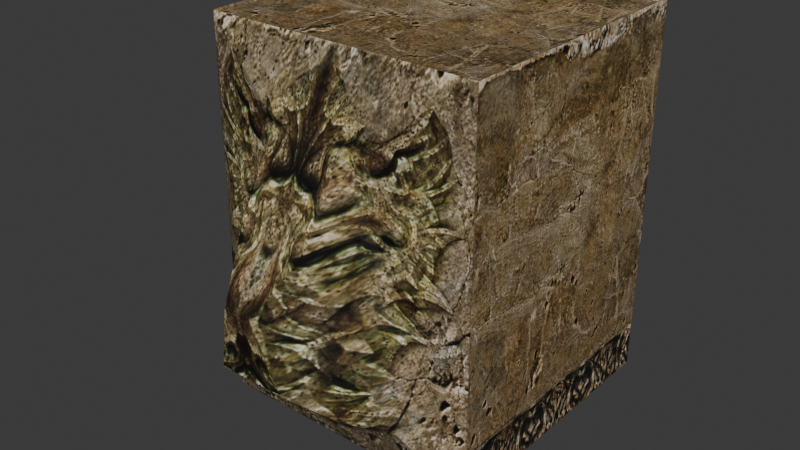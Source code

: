 # Source: source.blend  (saved by Blender 5.2.45; exported with 4.5.12 LTS)
import bpy
from mathutils import Matrix  # noqa: F401  (used for matrix-valued properties, if any)

bpy.ops.wm.read_factory_settings(use_empty=True)
scene = bpy.context.scene
scene.name = 'HouseEtc01'

# ---- collections
col_collection = bpy.data.collections.new('Collection'); scene.collection.children.link(col_collection)

# ---- images (referenced by path relative to the original .blend; pixels are not part of the script)
import os
ASSET_DIR = os.environ.get("B2B_ASSET_DIR", "")  # directory of the original .blend (textures are referenced by path, not embedded)
HERE = os.path.dirname(os.path.abspath(__file__))  # packed textures are extracted next to this script under _unpacked/

def load_image(name, relpath, width, height, colorspace="sRGB"):
    """Load a texture the original file referenced (path relative to the .blend, or extracted next to this script)."""
    p = next((c for c in (os.path.join(HERE, relpath), os.path.join(ASSET_DIR, relpath)) if relpath and os.path.exists(c)), "")
    if p:
        img = bpy.data.images.load(p, check_existing=True)
        img.name = name
    else:  # same state as the original file: an image datablock whose file is absent (Cycles renders it pink)
        img = bpy.data.images.new(name, width, height)
        img.source = "FILE"
        img.filepath = "//" + (relpath or name)
    img.colorspace_settings.name = colorspace
    return img
img_c_wall04_jpg = load_image('c_wall04.jpg', '_unpacked/c_wall04.f6a29add.jpg', 512, 512, 'sRGB')
img_c_wall06_jpg = load_image('c_wall06.jpg', '_unpacked/c_wall06.1817c3eb.jpg', 512, 512, 'sRGB')

# ---- materials (node trees are filled in below, after node groups)
mat_c_wall04_jpg = bpy.data.materials.new('c_wall04.jpg')
mat_c_wall04_jpg.diffuse_color = (0.6802, 0.8794, 0.5315, 1.0)
mat_c_wall06_jpg = bpy.data.materials.new('c_wall06.jpg')
mat_c_wall06_jpg.diffuse_color = (0.5582, 0.4026, 0.8372, 1.0)

# ---- material node trees
mat_c_wall04_jpg.use_nodes = True; mat_c_wall04_jpg.node_tree.nodes.clear()
_N = mat_c_wall04_jpg.node_tree.nodes; _L = mat_c_wall04_jpg.node_tree.links
n0 = _N.new('ShaderNodeBsdfPrincipled'); n0.name = 'Principled BSDF'; n0.location = (-200, 100)
n0.inputs[10].default_value = 0.005
n1 = _N.new('ShaderNodeOutputMaterial'); n1.name = 'Material Output'; n1.location = (200, 100)
n2 = _N.new('ShaderNodeTexImage'); n2.name = 'Image Texture'; n2.location = (-600, 100)
n2.image = img_c_wall04_jpg
_L.new(n0.outputs[0], n1.inputs[0])
_L.new(n2.outputs[0], n0.inputs[0])
n1.is_active_output = True
mat_c_wall06_jpg.use_nodes = True; mat_c_wall06_jpg.node_tree.nodes.clear()
_N = mat_c_wall06_jpg.node_tree.nodes; _L = mat_c_wall06_jpg.node_tree.links
n0 = _N.new('ShaderNodeBsdfPrincipled'); n0.name = 'Principled BSDF'; n0.location = (-200, 100)
n0.inputs[10].default_value = 0.005
n1 = _N.new('ShaderNodeOutputMaterial'); n1.name = 'Material Output'; n1.location = (200, 100)
n2 = _N.new('ShaderNodeTexImage'); n2.name = 'Image Texture'; n2.location = (-600, 100)
n2.image = img_c_wall06_jpg
_L.new(n0.outputs[0], n1.inputs[0])
_L.new(n2.outputs[0], n0.inputs[0])
n1.is_active_output = True

# ---- world
world_world = bpy.data.worlds.new('World'); scene.world = world_world
world_world.use_nodes = True; world_world.node_tree.nodes.clear()
_N = world_world.node_tree.nodes; _L = world_world.node_tree.links
n0 = _N.new('ShaderNodeOutputWorld'); n0.name = 'World Output'; n0.location = (200, 100)
n1 = _N.new('ShaderNodeBackground'); n1.name = 'Background'; n1.location = (-200, 100)
n1.inputs[0].default_value = (0.05088, 0.05088, 0.05088, 1.0)
_L.new(n1.outputs[0], n0.inputs[0])
n0.is_active_output = True
world_world.color = (0.05088, 0.05088, 0.05088)
world_world.sun_shadow_jitter_overblur = 0.0

# ---- meshes
me_houseetc01 = bpy.data.meshes.new('HouseEtc01')
me_houseetc01.from_pydata([(-50.15, -50.35, 137.0), (49.73, -50.35, 137.0), (48.31, -48.94, 136.4), (-48.74, -48.94, 136.4), (49.73, 49.8, 137.0), (48.31, 48.38, 136.4), (-50.15, 49.8, 137.0), (-48.74, 48.38, 136.4), (49.73, -50.35, 0.0), (49.73, 49.8, 0.0), (-50.15, 49.8, 0.0), (-48.98, 49.15, 1.616), (48.55, 49.15, 1.616), (-48.98, 49.15, 135.4), (48.55, 49.15, 135.4), (-50.15, -50.35, 0.0), (-12.21, -89.27, 43.96), (11.78, -89.27, 43.96), (4.819, -92.81, 68.61), (-5.247, -92.81, 68.61), (-13.82, -61.95, 113.0), (13.39, -61.95, 113.0), (32.22, -61.95, 24.02), (-32.64, -61.95, 24.02), (21.26, -74.97, 30.96), (-21.69, -74.97, 30.96), (12.13, -78.65, 84.61), (-12.56, -78.65, 84.61)], [], [(0, 1, 2), (2, 3, 0), (1, 4, 5), (5, 2, 1), (4, 6, 7), (7, 5, 4), (6, 0, 3), (3, 7, 6), (3, 2, 5), (5, 7, 3), (8, 9, 4), (4, 1, 8), (9, 10, 11), (11, 12, 9), (10, 6, 13), (13, 11, 10), (6, 4, 14), (14, 13, 6), (4, 9, 12), (12, 14, 4), (12, 11, 13), (13, 14, 12), (10, 15, 0), (0, 6, 10), (16, 17, 18), (18, 19, 16), (1, 0, 20), (20, 21, 1), (15, 8, 22), (22, 23, 15), (8, 1, 21), (21, 22, 8), (0, 15, 23), (23, 20, 0), (23, 22, 24), (24, 25, 23), (22, 21, 26), (26, 24, 22), (21, 20, 27), (27, 26, 21), (20, 23, 25), (25, 27, 20), (25, 24, 17), (17, 16, 25), (24, 26, 18), (18, 17, 24), (26, 27, 19), (19, 18, 26), (27, 25, 16), (16, 19, 27)])
me_houseetc01.polygons.foreach_set('use_smooth', [True] * 50)
me_houseetc01.polygons.foreach_set('material_index', [0, 0, 0, 0, 0, 0, 0, 0, 0, 0, 0, 0, 0, 0, 0, 0, 0, 0, 0, 0, 0, 0, 0, 0, 1, 1, 1, 1, 1, 1, 1, 1, 1, 1, 1, 1, 1, 1, 1, 1, 1, 1, 1, 1, 1, 1, 1, 1, 1, 1])
_k = set([(0, 1), (0, 3), (0, 6), (0, 15), (0, 20), (0, 23), (1, 2), (1, 4), (1, 8), (1, 21), (2, 3), (2, 5), (3, 7), (4, 5), (4, 6), (4, 9), (4, 14), (5, 7), (6, 7), (6, 10), (6, 13), (8, 21), (8, 22), (9, 12), (10, 11), (11, 12), (11, 13), (12, 14), (13, 14), (15, 23), (16, 17), (16, 19), (16, 25), (16, 27), (17, 18), (17, 24), (18, 19), (18, 24), (18, 26), (19, 27), (20, 21), (20, 23), (20, 25), (20, 27), (21, 22), (21, 26), (22, 23), (22, 24), (22, 26), (23, 25), (24, 25), (24, 26), (25, 27), (26, 27)])
me_houseetc01.attributes.new('sharp_edge', 'BOOLEAN', 'EDGE').data.foreach_set('value', [ (min(e.vertices), max(e.vertices)) in _k for e in me_houseetc01.edges])
_uv = me_houseetc01.uv_layers.new(name='Float2')
_uv.uv.foreach_set('vector', [0.0005, 0.1491, 0.9995, 0.1491, 0.9854, 0.1611, 0.9854, 0.1611, 0.01463, 0.1611, 0.0005, 0.1491, 0.9995, 0.1491, 0.9995, 0.9995, 0.9854, 0.9875, 0.9854, 0.9875, 0.9854, 0.1611, 0.9995, 0.1491, 0.9995, 0.9995, 0.0005, 0.9995, 0.01463, 0.9875, 0.01463, 0.9875, 0.9854, 0.9875, 0.9995, 0.9995, 0.0005, 0.9995, 0.0005, 0.1491, 0.01463, 0.1611, 0.01463, 0.1611, 0.01463, 0.9875, 0.0005, 0.9995, 0.01463, 0.1611, 0.9854, 0.1611, 0.9854, 0.9875, 0.9854, 0.9875, 0.01463, 0.9875, 0.01463, 0.1611, 0.0005, 0.0005, 0.9995, 0.0005, 0.9995, 0.9995, 0.9995, 0.9995, 0.0005, 0.9995, 0.0005, 0.0005, 0.0005, 0.0005, 0.9995, 0.0005, 0.9877, 0.01228, 0.9877, 0.01228, 0.01228, 0.01228, 0.0005, 0.0005, 0.9995, 0.0005, 0.9995, 0.9995, 0.9877, 0.9877, 0.9877, 0.9877, 0.9877, 0.01228, 0.9995, 0.0005, 0.9995, 0.9995, 0.0005, 0.9995, 0.01228, 0.9877, 0.01228, 0.9877, 0.9877, 0.9877, 0.9995, 0.9995, 0.0005, 0.9995, 0.0005, 0.0005, 0.01228, 0.01228, 0.01228, 0.01228, 0.01228, 0.9877, 0.0005, 0.9995, 0.01228, 0.01228, 0.9877, 0.01228, 0.9877, 0.9877, 0.9877, 0.9877, 0.01228, 0.9877, 0.01228, 0.01228, 0.9995, 0.0005, 0.0005, 0.0005, 0.0005, 0.9995, 0.0005, 0.9995, 0.9995, 0.9995, 0.9995, 0.0005, 0.38, 0.321, 0.62, 0.321, 0.5503, 0.5007, 0.5503, 0.5007, 0.4497, 0.5007, 0.38, 0.321, 0.9995, 0.9995, 0.0005, 0.9995, 0.3639, 0.8244, 0.3639, 0.8244, 0.6361, 0.8244, 0.9995, 0.9995, 0.0005, 0.0005, 0.9995, 0.0005, 0.8244, 0.1756, 0.8244, 0.1756, 0.1756, 0.1756, 0.0005, 0.0005, 0.9995, 0.0005, 0.9995, 0.9995, 0.6361, 0.8244, 0.6361, 0.8244, 0.8244, 0.1756, 0.9995, 0.0005, 0.0005, 0.9995, 0.0005, 0.0005, 0.1756, 0.1756, 0.1756, 0.1756, 0.3639, 0.8244, 0.0005, 0.9995, 0.1756, 0.1756, 0.8244, 0.1756, 0.7148, 0.2262, 0.7148, 0.2262, 0.2852, 0.2262, 0.1756, 0.1756, 0.8244, 0.1756, 0.6361, 0.8244, 0.6234, 0.6174, 0.6234, 0.6174, 0.7148, 0.2262, 0.8244, 0.1756, 0.6361, 0.8244, 0.3639, 0.8244, 0.3766, 0.6174, 0.3766, 0.6174, 0.6234, 0.6174, 0.6361, 0.8244, 0.3639, 0.8244, 0.1756, 0.1756, 0.2852, 0.2262, 0.2852, 0.2262, 0.3766, 0.6174, 0.3639, 0.8244, 0.2852, 0.2262, 0.7148, 0.2262, 0.62, 0.321, 0.62, 0.321, 0.38, 0.321, 0.2852, 0.2262, 0.7148, 0.2262, 0.6234, 0.6174, 0.5503, 0.5007, 0.5503, 0.5007, 0.62, 0.321, 0.7148, 0.2262, 0.6234, 0.6174, 0.3766, 0.6174, 0.4497, 0.5007, 0.4497, 0.5007, 0.5503, 0.5007, 0.6234, 0.6174, 0.3766, 0.6174, 0.2852, 0.2262, 0.38, 0.321, 0.38, 0.321, 0.4497, 0.5007, 0.3766, 0.6174])
me_houseetc01.materials.append(mat_c_wall04_jpg)
me_houseetc01.materials.append(mat_c_wall06_jpg)
me_houseetc01.update()
me_houseetc01.normals_split_custom_set([tuple(v) for v in zip(*[iter([0.0, 0.4171, 0.9088, 0.0, 0.4171, 0.9088, 0.0, 0.4171, 0.9088, 0.0, 0.4171, 0.9088, 0.0, 0.4171, 0.9088, 0.0, 0.4171, 0.9088, -0.4181, 0.0, 0.9084, -0.4181, 0.0, 0.9084, -0.4181, 0.0, 0.9084, -0.4181, 0.0, 0.9084, -0.4181, 0.0, 0.9084, -0.4181, 0.0, 0.9084, 0.0, -0.4171, 0.9088, 0.0, -0.4172, 0.9088, 0.0, -0.4172, 0.9088, 0.0, -0.4172, 0.9088, 0.0, -0.4171, 0.9088, 0.0, -0.4171, 0.9088, 0.4181, 0.0, 0.9084, 0.4181, 0.0, 0.9084, 0.4181, 0.0, 0.9084, 0.4181, 0.0, 0.9084, 0.4181, 0.0, 0.9084, 0.4181, 0.0, 0.9084, 0.0, 0.0, 1.0, 0.0, 0.0, 1.0, 0.0, 0.0, 1.0, 0.0, 0.0, 1.0, 0.0, 0.0, 1.0, 0.0, 0.0, 1.0, 1.0, 0.0, 0.0, 1.0, 0.0, 0.0, 1.0, 0.0, 0.0, 1.0, 0.0, 0.0, 1.0, 0.0, 0.0, 1.0, 0.0, 0.0, 0.0, 0.9278, 0.3731, 0.0, 0.9278, 0.3731, 0.0, 0.9278, 0.3731, 0.0, 0.9278, 0.3731, 0.0, 0.9278, 0.3731, 0.0, 0.9278, 0.3731, 0.4831, 0.8756, 0.0, 0.4831, 0.8756, 0.0, 0.4831, 0.8756, 0.0, 0.4831, 0.8756, 0.0, 0.4831, 0.8756, 0.0, 0.4831, 0.8756, 0.0, 0.0, 0.9278, -0.3731, 0.0, 0.9278, -0.3731, 0.0, 0.9278, -0.3731, 0.0, 0.9278, -0.3731, 0.0, 0.9278, -0.3731, 0.0, 0.9278, -0.3731, -0.4831, 0.8756, 0.0, -0.4831, 0.8756, 0.0, -0.4831, 0.8756, 0.0, -0.4831, 0.8756, 0.0, -0.4831, 0.8756, 0.0, -0.4831, 0.8756, 0.0, 0.0, 1.0, 0.0, 0.0, 1.0, 0.0, 0.0, 1.0, 0.0, 0.0, 1.0, 0.0, 0.0, 1.0, 0.0, 0.0, 1.0, 0.0, -1.0, 0.0, 0.0, -1.0, 0.0, 0.0, -1.0, 0.0, 0.0, -1.0, 0.0, 0.0, -1.0, 0.0, 0.0, -1.0, 0.0, 0.0, 0.0, -0.9898, -0.1421, 0.0, -0.9898, -0.1421, 0.0, -0.9898, -0.1421, 0.0, -0.9898, -0.1421, 0.0, -0.9898, -0.1421, 0.0, -0.9898, -0.1421, 0.0, -0.9005, 0.4348, 0.0, -0.9005, 0.4348, 0.0, -0.9005, 0.4348, 0.0, -0.9005, 0.4348, 0.0, -0.9005, 0.4348, 0.0, -0.9005, 0.4348, 0.0, -0.9005, -0.4348, 0.0, -0.9005, -0.4348, 0.0, -0.9005, -0.4348, 0.0, -0.9005, -0.4348, 0.0, -0.9005, -0.4348, 0.0, -0.9005, -0.4348, 0.3041, -0.9526, 0.0, 0.3041, -0.9526, 0.0, 0.3041, -0.9526, 0.0, 0.6753, -0.7236, 0.1429, 0.6753, -0.7236, 0.1429, 0.6753, -0.7236, 0.1429, -0.5522, -0.8337, 0.0, -0.5522, -0.8337, 0.0, -0.5522, -0.8337, 0.0, -0.2692, -0.9614, 0.05697, -0.2692, -0.9614, 0.05697, -0.2692, -0.9614, 0.05697, 0.0, -0.4703, -0.8825, 0.0, -0.4703, -0.8825, 0.0, -0.4703, -0.8825, 0.0, -0.4703, -0.8825, 0.0, -0.4703, -0.8825, 0.0, -0.4703, -0.8825, 0.9001, -0.3918, 0.1905, 0.9001, -0.3918, 0.1905, 0.9001, -0.3918, 0.1905, 0.7854, -0.6122, 0.09168, 0.7854, -0.6122, 0.09168, 0.7854, -0.6122, 0.09168, 0.0, -0.8619, 0.507, 0.0, -0.8619, 0.507, 0.0, -0.8619, 0.507, 0.0, -0.8619, 0.507, 0.0, -0.8619, 0.507, 0.0, -0.8619, 0.507, -0.7966, -0.5806, 0.1685, -0.7966, -0.5806, 0.1685, -0.7966, -0.5806, 0.1685, -0.9413, -0.3076, 0.1391, -0.9413, -0.3076, 0.1391, -0.9413, -0.3076, 0.1391, 0.0, -0.6727, -0.7399, 0.0, -0.6727, -0.7399, 0.0, -0.6727, -0.7399, 0.0, -0.6727, -0.7399, 0.0, -0.6727, -0.7399, 0.0, -0.6727, -0.7399, 0.831, -0.5465, 0.1039, 0.831, -0.5465, 0.1039, 0.831, -0.5465, 0.1039, 0.8893, -0.4152, 0.1917, 0.8893, -0.4152, 0.1917, 0.8893, -0.4152, 0.1917, 0.0, -0.7489, 0.6626, 0.0, -0.7489, 0.6626, 0.0, -0.7489, 0.6626, 0.0, -0.7489, 0.6626, 0.0, -0.7489, 0.6626, 0.0, -0.7489, 0.6626, -0.8733, -0.4732, 0.1162, -0.8733, -0.4732, 0.1162, -0.8733, -0.4732, 0.1162, -0.8034, -0.5777, 0.1441, -0.8034, -0.5777, 0.1441, -0.8034, -0.5777, 0.1441])] * 3)])
arm_houseetc01_skeleton = bpy.data.armatures.new('HouseEtc01_skeleton')  # bones are not reproduced

# ---- objects
ob_houseetc01_skeleton = bpy.data.objects.new('HouseEtc01_skeleton', arm_houseetc01_skeleton)
ob_houseetc01 = bpy.data.objects.new('HouseEtc01', me_houseetc01)

# ---- transforms, parenting, visibility, modifiers, constraints
ob_houseetc01_skeleton.location = (0.0, 0.0, 0.0)
ob_houseetc01_skeleton.show_in_front = True
ob_houseetc01.parent = ob_houseetc01_skeleton
ob_houseetc01.location = (0.0, 0.0, 0.0)
_vg = ob_houseetc01.vertex_groups.new(name='Box01')
_vg.add([0, 1, 2, 3, 4, 5, 6, 7, 8, 9, 10, 11, 12, 13, 14, 15, 16, 17, 18, 19, 20, 21, 22, 23, 24, 25, 26, 27], 1.0, 'REPLACE')
_m = ob_houseetc01.modifiers.new('Armature', 'ARMATURE')
_m.object = ob_houseetc01_skeleton

# ---- collection membership
scene.collection.objects.link(ob_houseetc01_skeleton)
scene.collection.objects.link(ob_houseetc01)

# ---- scene / render settings (as saved in the file)
scene.frame_start = 0; scene.frame_end = 0; scene.frame_set(0)
scene.render.engine = 'BLENDER_EEVEE_NEXT'
scene.render.bake_bias = 0.0
scene.render.bake_samples = 0
scene.render.compositor_device = 'GPU'
scene.eevee.use_volume_custom_range = False
scene.eevee.fast_gi_thickness_near = 0.1
scene.eevee.fast_gi_thickness_far = 0.0
scene.eevee.ray_tracing_options.screen_trace_thickness = 0.1
bpy.context.view_layer.update()

# ---- added for rendering (the .blend has no active camera and no usable light): camera, sun
cam_auto = bpy.data.cameras.new('AutoCamera')
cam_auto.lens = 50.0
cam_auto.sensor_width = 36.0
cam_auto.clip_end = 3597.52
ob_auto_camera = bpy.data.objects.new('AutoCamera', cam_auto)
scene.collection.objects.link(ob_auto_camera)
ob_auto_camera.location = (204.774, -267.488, 232.499)
ob_auto_camera.rotation_euler = (1.09748, -7.21219e-08, 0.694738)
scene.camera = ob_auto_camera
light_auto_sun = bpy.data.lights.new('AutoSun', 'SUN')
light_auto_sun.energy = 3.0
light_auto_sun.angle = 0.0523599
ob_auto_sun = bpy.data.objects.new('AutoSun', light_auto_sun)
scene.collection.objects.link(ob_auto_sun)
ob_auto_sun.rotation_euler = (0.872665, 0.174533, 0.523599)
bpy.context.view_layer.update()
